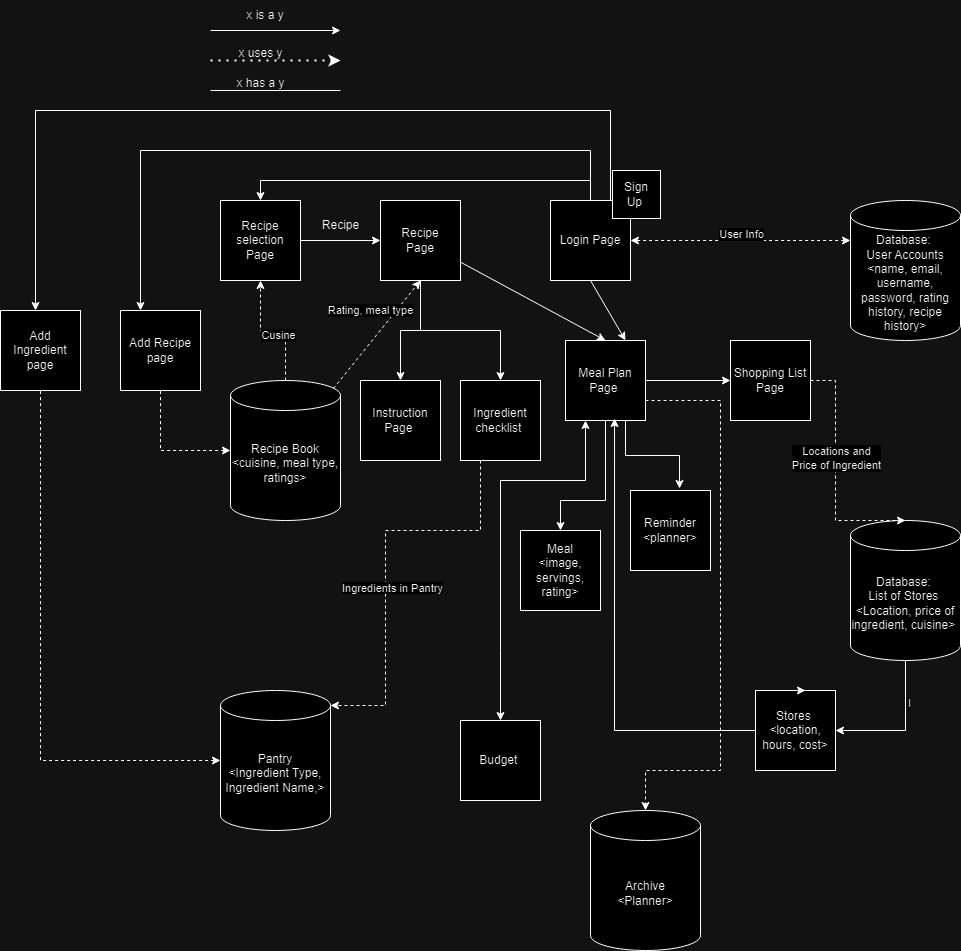

The diagram above was exported from draw.io. Its source (the exported page's mxGraphModel, read from the mxfile embedded in the PNG):
<mxGraphModel dx="1964" dy="1712" grid="1" gridSize="10" guides="1" tooltips="1" connect="1" arrows="1" fold="1" page="1" pageScale="1" pageWidth="850" pageHeight="1100" math="0" shadow="0">
  <root>
    <mxCell id="0" />
    <mxCell id="1" parent="0" />
    <mxCell id="fir7NvAIMyaMW4aP0GdR-48" style="edgeStyle=orthogonalEdgeStyle;rounded=0;orthogonalLoop=1;jettySize=auto;html=1;entryX=0.5;entryY=1;entryDx=0;entryDy=0;startArrow=classic;startFill=1;dashed=1;endArrow=none;endFill=0;" parent="1" source="fir7NvAIMyaMW4aP0GdR-1" target="fir7NvAIMyaMW4aP0GdR-40" edge="1">
      <mxGeometry relative="1" as="geometry" />
    </mxCell>
    <mxCell id="fir7NvAIMyaMW4aP0GdR-49" style="edgeStyle=orthogonalEdgeStyle;rounded=0;orthogonalLoop=1;jettySize=auto;html=1;entryX=0.5;entryY=1;entryDx=0;entryDy=0;startArrow=none;startFill=0;dashed=1;" parent="1" source="fir7NvAIMyaMW4aP0GdR-1" target="fir7NvAIMyaMW4aP0GdR-5" edge="1">
      <mxGeometry relative="1" as="geometry" />
    </mxCell>
    <mxCell id="qgcFg5Mwfk5SdrWOHb6k-1" value="Cusine" style="edgeLabel;html=1;align=center;verticalAlign=middle;resizable=0;points=[];" parent="fir7NvAIMyaMW4aP0GdR-49" connectable="0" vertex="1">
      <mxGeometry x="-0.072" y="4" relative="1" as="geometry">
        <mxPoint as="offset" />
      </mxGeometry>
    </mxCell>
    <mxCell id="fir7NvAIMyaMW4aP0GdR-50" value="Rating, meal type&lt;br&gt;" style="rounded=0;orthogonalLoop=1;jettySize=auto;html=1;entryX=0.5;entryY=1;entryDx=0;entryDy=0;startArrow=none;startFill=0;exitX=0.936;exitY=0.057;exitDx=0;exitDy=0;exitPerimeter=0;dashed=1;endArrow=classic;endFill=1;" parent="1" source="fir7NvAIMyaMW4aP0GdR-1" target="fir7NvAIMyaMW4aP0GdR-11" edge="1">
      <mxGeometry x="0.2107" y="20" relative="1" as="geometry">
        <mxPoint as="offset" />
      </mxGeometry>
    </mxCell>
    <mxCell id="fir7NvAIMyaMW4aP0GdR-1" value="Recipe Book&lt;br&gt;&amp;lt;cuisine, meal type, ratings&amp;gt;" style="shape=cylinder3;whiteSpace=wrap;html=1;boundedLbl=1;backgroundOutline=1;size=15;" parent="1" vertex="1">
      <mxGeometry x="50" y="200" width="110" height="140" as="geometry" />
    </mxCell>
    <mxCell id="fir7NvAIMyaMW4aP0GdR-27" style="edgeStyle=orthogonalEdgeStyle;rounded=0;orthogonalLoop=1;jettySize=auto;html=1;entryX=1;entryY=0.5;entryDx=0;entryDy=0;startArrow=classic;startFill=1;dashed=1;" parent="1" source="fir7NvAIMyaMW4aP0GdR-3" target="fir7NvAIMyaMW4aP0GdR-4" edge="1">
      <mxGeometry relative="1" as="geometry">
        <Array as="points">
          <mxPoint x="580" y="60" />
          <mxPoint x="580" y="60" />
        </Array>
      </mxGeometry>
    </mxCell>
    <mxCell id="fir7NvAIMyaMW4aP0GdR-34" value="User Info" style="edgeLabel;html=1;align=center;verticalAlign=middle;resizable=0;points=[];" parent="fir7NvAIMyaMW4aP0GdR-27" connectable="0" vertex="1">
      <mxGeometry x="-0.1364" y="-4" relative="1" as="geometry">
        <mxPoint x="-15" y="-3" as="offset" />
      </mxGeometry>
    </mxCell>
    <mxCell id="fir7NvAIMyaMW4aP0GdR-3" value="Database:&amp;nbsp;&lt;br&gt;User Accounts&lt;br&gt;&amp;lt;name, email, username, password, rating history, recipe history&amp;gt;" style="shape=cylinder3;whiteSpace=wrap;html=1;boundedLbl=1;backgroundOutline=1;size=15;" parent="1" vertex="1">
      <mxGeometry x="670" y="20" width="110" height="140" as="geometry" />
    </mxCell>
    <mxCell id="fir7NvAIMyaMW4aP0GdR-28" style="rounded=0;orthogonalLoop=1;jettySize=auto;html=1;entryX=0.75;entryY=0;entryDx=0;entryDy=0;exitX=0.5;exitY=1;exitDx=0;exitDy=0;" parent="1" source="fir7NvAIMyaMW4aP0GdR-4" target="fir7NvAIMyaMW4aP0GdR-6" edge="1">
      <mxGeometry relative="1" as="geometry" />
    </mxCell>
    <mxCell id="fir7NvAIMyaMW4aP0GdR-55" style="edgeStyle=orthogonalEdgeStyle;rounded=0;orthogonalLoop=1;jettySize=auto;html=1;entryX=0.25;entryY=0;entryDx=0;entryDy=0;endArrow=classic;endFill=1;startArrow=none;startFill=0;" parent="1" source="fir7NvAIMyaMW4aP0GdR-4" target="fir7NvAIMyaMW4aP0GdR-40" edge="1">
      <mxGeometry relative="1" as="geometry">
        <Array as="points">
          <mxPoint x="410" y="-30" />
          <mxPoint x="-40" y="-30" />
        </Array>
      </mxGeometry>
    </mxCell>
    <mxCell id="fir7NvAIMyaMW4aP0GdR-4" value="Login Page" style="whiteSpace=wrap;html=1;aspect=fixed;" parent="1" vertex="1">
      <mxGeometry x="370" y="20" width="80" height="80" as="geometry" />
    </mxCell>
    <mxCell id="fir7NvAIMyaMW4aP0GdR-17" style="edgeStyle=orthogonalEdgeStyle;rounded=0;orthogonalLoop=1;jettySize=auto;html=1;entryX=0;entryY=0.5;entryDx=0;entryDy=0;endArrow=classic;endFill=1;startArrow=none;startFill=0;" parent="1" source="fir7NvAIMyaMW4aP0GdR-5" target="fir7NvAIMyaMW4aP0GdR-11" edge="1">
      <mxGeometry relative="1" as="geometry">
        <mxPoint x="130" y="60" as="sourcePoint" />
      </mxGeometry>
    </mxCell>
    <mxCell id="fir7NvAIMyaMW4aP0GdR-23" style="edgeStyle=orthogonalEdgeStyle;rounded=0;orthogonalLoop=1;jettySize=auto;html=1;entryX=0.5;entryY=0;entryDx=0;entryDy=0;endArrow=none;endFill=0;startArrow=classic;startFill=1;" parent="1" source="fir7NvAIMyaMW4aP0GdR-5" target="fir7NvAIMyaMW4aP0GdR-4" edge="1">
      <mxGeometry relative="1" as="geometry">
        <Array as="points">
          <mxPoint x="80" />
          <mxPoint x="410" />
        </Array>
      </mxGeometry>
    </mxCell>
    <mxCell id="fir7NvAIMyaMW4aP0GdR-5" value="Recipe selection Page" style="whiteSpace=wrap;html=1;aspect=fixed;" parent="1" vertex="1">
      <mxGeometry x="40" y="20" width="80" height="80" as="geometry" />
    </mxCell>
    <mxCell id="fir7NvAIMyaMW4aP0GdR-29" style="edgeStyle=orthogonalEdgeStyle;rounded=0;orthogonalLoop=1;jettySize=auto;html=1;entryX=0;entryY=0.5;entryDx=0;entryDy=0;" parent="1" source="fir7NvAIMyaMW4aP0GdR-6" target="fir7NvAIMyaMW4aP0GdR-10" edge="1">
      <mxGeometry relative="1" as="geometry" />
    </mxCell>
    <mxCell id="fir7NvAIMyaMW4aP0GdR-30" style="edgeStyle=orthogonalEdgeStyle;rounded=0;orthogonalLoop=1;jettySize=auto;html=1;entryX=0.5;entryY=0;entryDx=0;entryDy=0;" parent="1" source="fir7NvAIMyaMW4aP0GdR-6" target="fir7NvAIMyaMW4aP0GdR-16" edge="1">
      <mxGeometry relative="1" as="geometry">
        <Array as="points">
          <mxPoint x="425" y="320" />
          <mxPoint x="380" y="320" />
        </Array>
      </mxGeometry>
    </mxCell>
    <mxCell id="fir7NvAIMyaMW4aP0GdR-31" style="edgeStyle=orthogonalEdgeStyle;rounded=0;orthogonalLoop=1;jettySize=auto;html=1;entryX=0.613;entryY=-0.025;entryDx=0;entryDy=0;entryPerimeter=0;exitX=0.75;exitY=1;exitDx=0;exitDy=0;" parent="1" source="fir7NvAIMyaMW4aP0GdR-6" target="fir7NvAIMyaMW4aP0GdR-13" edge="1">
      <mxGeometry relative="1" as="geometry" />
    </mxCell>
    <mxCell id="fir7NvAIMyaMW4aP0GdR-6" value="Meal Plan Page&amp;nbsp;" style="whiteSpace=wrap;html=1;aspect=fixed;" parent="1" vertex="1">
      <mxGeometry x="385" y="160" width="80" height="80" as="geometry" />
    </mxCell>
    <mxCell id="fir7NvAIMyaMW4aP0GdR-33" style="edgeStyle=orthogonalEdgeStyle;rounded=0;orthogonalLoop=1;jettySize=auto;html=1;entryX=1;entryY=0.5;entryDx=0;entryDy=0;exitX=0.5;exitY=1;exitDx=0;exitDy=0;exitPerimeter=0;" parent="1" source="fir7NvAIMyaMW4aP0GdR-8" target="fir7NvAIMyaMW4aP0GdR-15" edge="1">
      <mxGeometry relative="1" as="geometry" />
    </mxCell>
    <mxCell id="qgcFg5Mwfk5SdrWOHb6k-2" value="l" style="edgeLabel;html=1;align=center;verticalAlign=middle;resizable=0;points=[];" parent="fir7NvAIMyaMW4aP0GdR-33" connectable="0" vertex="1">
      <mxGeometry x="-0.4069" y="3" relative="1" as="geometry">
        <mxPoint as="offset" />
      </mxGeometry>
    </mxCell>
    <mxCell id="fir7NvAIMyaMW4aP0GdR-8" value="Database:&amp;nbsp;&lt;br&gt;List of Stores&amp;nbsp;&lt;br&gt;&amp;lt;Location, price of ingredient, cuisine&amp;gt;&amp;nbsp;" style="shape=cylinder3;whiteSpace=wrap;html=1;boundedLbl=1;backgroundOutline=1;size=15;" parent="1" vertex="1">
      <mxGeometry x="670" y="340" width="110" height="140" as="geometry" />
    </mxCell>
    <mxCell id="fir7NvAIMyaMW4aP0GdR-9" value="Instruction Page&amp;nbsp;" style="whiteSpace=wrap;html=1;aspect=fixed;" parent="1" vertex="1">
      <mxGeometry x="180" y="200" width="80" height="80" as="geometry" />
    </mxCell>
    <mxCell id="fir7NvAIMyaMW4aP0GdR-32" style="edgeStyle=orthogonalEdgeStyle;rounded=0;orthogonalLoop=1;jettySize=auto;html=1;entryX=0.5;entryY=0;entryDx=0;entryDy=0;entryPerimeter=0;dashed=1;" parent="1" source="fir7NvAIMyaMW4aP0GdR-10" target="fir7NvAIMyaMW4aP0GdR-8" edge="1">
      <mxGeometry relative="1" as="geometry">
        <Array as="points">
          <mxPoint x="655" y="200" />
        </Array>
      </mxGeometry>
    </mxCell>
    <mxCell id="fir7NvAIMyaMW4aP0GdR-10" value="Shopping List Page" style="whiteSpace=wrap;html=1;aspect=fixed;" parent="1" vertex="1">
      <mxGeometry x="550" y="160" width="80" height="80" as="geometry" />
    </mxCell>
    <mxCell id="fir7NvAIMyaMW4aP0GdR-26" style="rounded=0;orthogonalLoop=1;jettySize=auto;html=1;entryX=0.5;entryY=0;entryDx=0;entryDy=0;" parent="1" source="fir7NvAIMyaMW4aP0GdR-11" target="fir7NvAIMyaMW4aP0GdR-6" edge="1">
      <mxGeometry relative="1" as="geometry" />
    </mxCell>
    <mxCell id="fir7NvAIMyaMW4aP0GdR-52" style="edgeStyle=orthogonalEdgeStyle;rounded=0;orthogonalLoop=1;jettySize=auto;html=1;entryX=0.5;entryY=0;entryDx=0;entryDy=0;" parent="1" source="fir7NvAIMyaMW4aP0GdR-11" target="fir7NvAIMyaMW4aP0GdR-9" edge="1">
      <mxGeometry relative="1" as="geometry" />
    </mxCell>
    <mxCell id="fir7NvAIMyaMW4aP0GdR-53" style="edgeStyle=orthogonalEdgeStyle;rounded=0;orthogonalLoop=1;jettySize=auto;html=1;entryX=0.5;entryY=0;entryDx=0;entryDy=0;" parent="1" source="fir7NvAIMyaMW4aP0GdR-11" target="fir7NvAIMyaMW4aP0GdR-14" edge="1">
      <mxGeometry relative="1" as="geometry" />
    </mxCell>
    <mxCell id="fir7NvAIMyaMW4aP0GdR-11" value="Recipe&lt;br&gt;Page" style="whiteSpace=wrap;html=1;aspect=fixed;" parent="1" vertex="1">
      <mxGeometry x="200" y="20" width="80" height="80" as="geometry" />
    </mxCell>
    <mxCell id="fir7NvAIMyaMW4aP0GdR-13" value="Reminder&lt;br&gt;&amp;lt;planner&amp;gt;" style="whiteSpace=wrap;html=1;aspect=fixed;" parent="1" vertex="1">
      <mxGeometry x="450" y="310" width="80" height="80" as="geometry" />
    </mxCell>
    <mxCell id="fir7NvAIMyaMW4aP0GdR-14" value="Ingredient checklist&amp;nbsp;" style="whiteSpace=wrap;html=1;aspect=fixed;" parent="1" vertex="1">
      <mxGeometry x="280" y="200" width="80" height="80" as="geometry" />
    </mxCell>
    <mxCell id="fir7NvAIMyaMW4aP0GdR-64" style="edgeStyle=orthogonalEdgeStyle;rounded=0;orthogonalLoop=1;jettySize=auto;html=1;entryX=0.613;entryY=0.975;entryDx=0;entryDy=0;entryPerimeter=0;" parent="1" source="fir7NvAIMyaMW4aP0GdR-15" target="fir7NvAIMyaMW4aP0GdR-6" edge="1">
      <mxGeometry relative="1" as="geometry" />
    </mxCell>
    <mxCell id="fir7NvAIMyaMW4aP0GdR-15" value="Stores&amp;nbsp;&lt;br&gt;&amp;lt;location, hours, cost&amp;gt;" style="whiteSpace=wrap;html=1;aspect=fixed;" parent="1" vertex="1">
      <mxGeometry x="575" y="510" width="80" height="80" as="geometry" />
    </mxCell>
    <mxCell id="fir7NvAIMyaMW4aP0GdR-16" value="Meal&lt;br&gt;&amp;lt;image, servings, rating&amp;gt;" style="whiteSpace=wrap;html=1;aspect=fixed;" parent="1" vertex="1">
      <mxGeometry x="340" y="350" width="80" height="80" as="geometry" />
    </mxCell>
    <mxCell id="fir7NvAIMyaMW4aP0GdR-18" value="Recipe" style="text;html=1;align=center;verticalAlign=middle;resizable=0;points=[];autosize=1;strokeColor=none;fillColor=none;" parent="1" vertex="1">
      <mxGeometry x="130" y="30" width="60" height="30" as="geometry" />
    </mxCell>
    <mxCell id="fir7NvAIMyaMW4aP0GdR-35" value="Sign Up&amp;nbsp;" style="whiteSpace=wrap;html=1;aspect=fixed;" parent="1" vertex="1">
      <mxGeometry x="432" y="-10" width="48" height="48" as="geometry" />
    </mxCell>
    <mxCell id="fir7NvAIMyaMW4aP0GdR-39" value="Locations and &lt;br&gt;Price of Ingredient" style="edgeLabel;html=1;align=center;verticalAlign=middle;resizable=0;points=[];" parent="1" connectable="0" vertex="1">
      <mxGeometry x="655" y="270" as="geometry">
        <mxPoint y="7" as="offset" />
      </mxGeometry>
    </mxCell>
    <mxCell id="fir7NvAIMyaMW4aP0GdR-40" value="Add Recipe page" style="whiteSpace=wrap;html=1;aspect=fixed;" parent="1" vertex="1">
      <mxGeometry x="-60" y="130" width="80" height="80" as="geometry" />
    </mxCell>
    <mxCell id="fir7NvAIMyaMW4aP0GdR-65" style="edgeStyle=orthogonalEdgeStyle;rounded=0;orthogonalLoop=1;jettySize=auto;html=1;entryX=0.25;entryY=1;entryDx=0;entryDy=0;startArrow=classic;startFill=1;exitX=0.5;exitY=0;exitDx=0;exitDy=0;" parent="1" source="fir7NvAIMyaMW4aP0GdR-54" target="fir7NvAIMyaMW4aP0GdR-6" edge="1">
      <mxGeometry relative="1" as="geometry">
        <Array as="points">
          <mxPoint x="320" y="470" />
          <mxPoint x="320" y="300" />
          <mxPoint x="405" y="300" />
        </Array>
      </mxGeometry>
    </mxCell>
    <mxCell id="fir7NvAIMyaMW4aP0GdR-54" value="Budget&amp;nbsp;" style="whiteSpace=wrap;html=1;aspect=fixed;" parent="1" vertex="1">
      <mxGeometry x="280" y="540" width="80" height="80" as="geometry" />
    </mxCell>
    <mxCell id="fir7NvAIMyaMW4aP0GdR-56" value="" style="endArrow=classic;html=1;rounded=0;" parent="1" edge="1">
      <mxGeometry width="50" height="50" relative="1" as="geometry">
        <mxPoint x="30" y="-150" as="sourcePoint" />
        <mxPoint x="160" y="-150" as="targetPoint" />
      </mxGeometry>
    </mxCell>
    <mxCell id="fir7NvAIMyaMW4aP0GdR-57" value="" style="endArrow=classic;dashed=1;html=1;dashPattern=1 3;strokeWidth=2;rounded=0;startArrow=none;startFill=0;endFill=1;" parent="1" edge="1">
      <mxGeometry width="50" height="50" relative="1" as="geometry">
        <mxPoint x="30" y="-120" as="sourcePoint" />
        <mxPoint x="160" y="-120" as="targetPoint" />
      </mxGeometry>
    </mxCell>
    <mxCell id="fir7NvAIMyaMW4aP0GdR-58" value="" style="endArrow=none;html=1;rounded=0;" parent="1" edge="1">
      <mxGeometry width="50" height="50" relative="1" as="geometry">
        <mxPoint x="30" y="-90" as="sourcePoint" />
        <mxPoint x="160" y="-90" as="targetPoint" />
      </mxGeometry>
    </mxCell>
    <mxCell id="fir7NvAIMyaMW4aP0GdR-59" value="x uses y" style="text;html=1;align=center;verticalAlign=middle;resizable=0;points=[];autosize=1;strokeColor=none;fillColor=none;" parent="1" vertex="1">
      <mxGeometry x="45" y="-142" width="70" height="30" as="geometry" />
    </mxCell>
    <mxCell id="fir7NvAIMyaMW4aP0GdR-60" value="x is a y" style="text;html=1;strokeColor=none;fillColor=none;align=center;verticalAlign=middle;whiteSpace=wrap;rounded=0;" parent="1" vertex="1">
      <mxGeometry x="55" y="-180" width="60" height="30" as="geometry" />
    </mxCell>
    <mxCell id="fir7NvAIMyaMW4aP0GdR-61" value="x has a y" style="text;html=1;align=center;verticalAlign=middle;resizable=0;points=[];autosize=1;strokeColor=none;fillColor=none;" parent="1" vertex="1">
      <mxGeometry x="45" y="-112" width="70" height="30" as="geometry" />
    </mxCell>
    <mxCell id="qgcFg5Mwfk5SdrWOHb6k-3" style="edgeStyle=orthogonalEdgeStyle;rounded=0;orthogonalLoop=1;jettySize=auto;html=1;exitX=0.5;exitY=0;exitDx=0;exitDy=0;entryX=0.625;entryY=0;entryDx=0;entryDy=0;entryPerimeter=0;" parent="1" source="fir7NvAIMyaMW4aP0GdR-15" target="fir7NvAIMyaMW4aP0GdR-15" edge="1">
      <mxGeometry relative="1" as="geometry" />
    </mxCell>
    <mxCell id="MI_bRjgUsPH_gRzABRsd-1" value="Pantry&lt;br&gt;&amp;lt;Ingredient Type, Ingredient Name,&amp;gt;" style="shape=cylinder3;whiteSpace=wrap;html=1;boundedLbl=1;backgroundOutline=1;size=15;" parent="1" vertex="1">
      <mxGeometry x="40" y="510" width="110" height="140" as="geometry" />
    </mxCell>
    <mxCell id="MI_bRjgUsPH_gRzABRsd-2" value="Add Ingredient&lt;br&gt;page" style="whiteSpace=wrap;html=1;aspect=fixed;" parent="1" vertex="1">
      <mxGeometry x="-180" y="130" width="80" height="80" as="geometry" />
    </mxCell>
    <mxCell id="MI_bRjgUsPH_gRzABRsd-3" style="edgeStyle=orthogonalEdgeStyle;rounded=0;orthogonalLoop=1;jettySize=auto;html=1;entryX=0.25;entryY=0;entryDx=0;entryDy=0;endArrow=classic;endFill=1;startArrow=none;startFill=0;exitX=0.5;exitY=0;exitDx=0;exitDy=0;" parent="1" source="fir7NvAIMyaMW4aP0GdR-4" edge="1">
      <mxGeometry relative="1" as="geometry">
        <Array as="points">
          <mxPoint x="430" y="20" />
          <mxPoint x="430" y="-70" />
          <mxPoint x="-145" y="-70" />
        </Array>
        <mxPoint x="305" y="20" as="sourcePoint" />
        <mxPoint x="-145" y="130" as="targetPoint" />
      </mxGeometry>
    </mxCell>
    <mxCell id="MI_bRjgUsPH_gRzABRsd-4" style="edgeStyle=orthogonalEdgeStyle;rounded=0;orthogonalLoop=1;jettySize=auto;html=1;entryX=0.5;entryY=1;entryDx=0;entryDy=0;startArrow=classic;startFill=1;dashed=1;endArrow=none;endFill=0;exitX=0;exitY=0.5;exitDx=0;exitDy=0;exitPerimeter=0;" parent="1" source="MI_bRjgUsPH_gRzABRsd-1" target="MI_bRjgUsPH_gRzABRsd-2" edge="1">
      <mxGeometry relative="1" as="geometry">
        <mxPoint x="-70" y="309.43" as="sourcePoint" />
        <mxPoint x="-140" y="249.43" as="targetPoint" />
      </mxGeometry>
    </mxCell>
    <mxCell id="MI_bRjgUsPH_gRzABRsd-9" style="edgeStyle=orthogonalEdgeStyle;rounded=0;orthogonalLoop=1;jettySize=auto;html=1;entryX=1;entryY=0;entryDx=0;entryDy=15;entryPerimeter=0;dashed=1;exitX=0.25;exitY=1;exitDx=0;exitDy=0;" parent="1" source="fir7NvAIMyaMW4aP0GdR-14" target="MI_bRjgUsPH_gRzABRsd-1" edge="1">
      <mxGeometry relative="1" as="geometry">
        <Array as="points">
          <mxPoint x="300" y="350" />
          <mxPoint x="205" y="350" />
          <mxPoint x="205" y="525" />
        </Array>
        <mxPoint x="180" y="350" as="sourcePoint" />
        <mxPoint x="275" y="490" as="targetPoint" />
      </mxGeometry>
    </mxCell>
    <mxCell id="MI_bRjgUsPH_gRzABRsd-10" value="&lt;div style=&quot;text-align: center;&quot;&gt;&lt;span style=&quot;font-size: 11px; background-color: rgb(255, 255, 255);&quot;&gt;Ingredients in Pantry&lt;/span&gt;&lt;/div&gt;" style="text;whiteSpace=wrap;html=1;fontSize=16;" parent="1" vertex="1">
      <mxGeometry x="160" y="390" width="120" height="60" as="geometry" />
    </mxCell>
    <mxCell id="MI_bRjgUsPH_gRzABRsd-11" value="Archive&lt;br&gt;&amp;lt;Planner&amp;gt;" style="shape=cylinder3;whiteSpace=wrap;html=1;boundedLbl=1;backgroundOutline=1;size=15;" parent="1" vertex="1">
      <mxGeometry x="410" y="630" width="110" height="140" as="geometry" />
    </mxCell>
    <mxCell id="MI_bRjgUsPH_gRzABRsd-12" style="edgeStyle=orthogonalEdgeStyle;rounded=0;orthogonalLoop=1;jettySize=auto;html=1;dashed=1;exitX=1;exitY=0.75;exitDx=0;exitDy=0;" parent="1" source="fir7NvAIMyaMW4aP0GdR-6" target="MI_bRjgUsPH_gRzABRsd-11" edge="1">
      <mxGeometry relative="1" as="geometry">
        <Array as="points">
          <mxPoint x="540" y="220" />
          <mxPoint x="540" y="590" />
          <mxPoint x="465" y="590" />
        </Array>
        <mxPoint x="470" y="450" as="sourcePoint" />
        <mxPoint x="565" y="590" as="targetPoint" />
      </mxGeometry>
    </mxCell>
  </root>
</mxGraphModel>